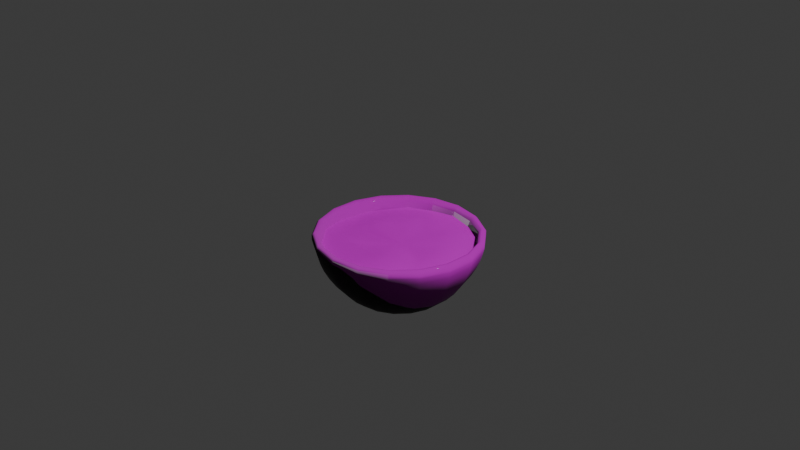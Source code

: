 # Source: monkstew.blend  (saved by Blender 4.0.36; exported with 4.5.12 LTS)
import bpy
from mathutils import Matrix  # noqa: F401  (used for matrix-valued properties, if any)

bpy.ops.wm.read_factory_settings(use_empty=True)
scene = bpy.context.scene
scene.name = 'Scene'

# ---- collections
col_collection = bpy.data.collections.new('Collection'); scene.collection.children.link(col_collection)

# ---- images (referenced by path relative to the original .blend; pixels are not part of the script)
import os
ASSET_DIR = os.environ.get("B2B_ASSET_DIR", "")  # directory of the original .blend (textures are referenced by path, not embedded)
HERE = os.path.dirname(os.path.abspath(__file__))  # packed textures are extracted next to this script under _unpacked/

def load_image(name, relpath, width, height, colorspace="sRGB"):
    """Load a texture the original file referenced (path relative to the .blend, or extracted next to this script)."""
    p = next((c for c in (os.path.join(HERE, relpath), os.path.join(ASSET_DIR, relpath)) if relpath and os.path.exists(c)), "")
    if p:
        img = bpy.data.images.load(p, check_existing=True)
        img.name = name
    else:  # same state as the original file: an image datablock whose file is absent (Cycles renders it pink)
        img = bpy.data.images.new(name, width, height)
        img.source = "FILE"
        img.filepath = "//" + (relpath or name)
    img.colorspace_settings.name = colorspace
    return img
img_wensi_tofu_jpg = load_image('wensi-tofu.jpg', 'textures/wensi-tofu.jpg', 1024, 1024, 'sRGB')
img_plywood_diff_2k_jpg = load_image('plywood_diff_2k.jpg', 'textures/plywood_2k.blend/textures/plywood_diff_2k.jpg', 1024, 1024, 'sRGB')
img_plywood_nor_gl_2k_exr = load_image('plywood_nor_gl_2k.exr', 'textures/plywood_2k.blend/textures/plywood_nor_gl_2k.exr', 1024, 1024, 'Linear Rec.709')
img_plywood_rough_2k_jpg = load_image('plywood_rough_2k.jpg', 'textures/plywood_2k.blend/textures/plywood_rough_2k.jpg', 1024, 1024, 'sRGB')

# ---- materials (node trees are filled in below, after node groups)
mat_material_002 = bpy.data.materials.new('Material.002')
mat_material_002.use_transparent_shadow = False
mat_material_001 = bpy.data.materials.new('Material.001')
mat_material_001.use_transparent_shadow = False

# ---- material node trees
mat_material_002.use_nodes = True; mat_material_002.node_tree.nodes.clear()
_N = mat_material_002.node_tree.nodes; _L = mat_material_002.node_tree.links
n0 = _N.new('ShaderNodeBsdfPrincipled'); n0.name = 'Principled BSDF'; n0.location = (10, 300)
n0.inputs[3].default_value = 1.45
n1 = _N.new('ShaderNodeOutputMaterial'); n1.name = 'Material Output'; n1.location = (300, 300)
n2 = _N.new('ShaderNodeTexImage'); n2.name = 'Image Texture'; n2.location = (-291, 227)
n2.image = img_wensi_tofu_jpg
_L.new(n0.outputs[0], n1.inputs[0])
_L.new(n2.outputs[0], n0.inputs[0])
n1.is_active_output = True
mat_material_001.use_nodes = True; mat_material_001.node_tree.nodes.clear()
_N = mat_material_001.node_tree.nodes; _L = mat_material_001.node_tree.links
n0 = _N.new('ShaderNodeBsdfPrincipled'); n0.name = 'Principled BSDF'; n0.location = (334, 300)
n0.inputs[3].default_value = 1.45
n0.inputs[19].default_value = 0.1636
n0.inputs[20].default_value = 0.04818
n0.inputs[22].default_value = (0.04686, 0.04686, 0.04686, 1.0)
n1 = _N.new('ShaderNodeOutputMaterial'); n1.name = 'Material Output'; n1.location = (624, 300)
n2 = _N.new('ShaderNodeTexImage'); n2.name = 'Image Texture'; n2.location = (-292, 163)
n2.image = img_plywood_diff_2k_jpg
n3 = _N.new('ShaderNodeTexImage'); n3.name = 'Image Texture.001'; n3.location = (-306, -95)
n3.image = img_plywood_nor_gl_2k_exr
n4 = _N.new('ShaderNodeTexImage'); n4.name = 'Image Texture.002'; n4.location = (14, 59)
n4.image = img_plywood_rough_2k_jpg
_L.new(n0.outputs[0], n1.inputs[0])
_L.new(n2.outputs[0], n0.inputs[0])
_L.new(n4.outputs[0], n0.inputs[2])
_L.new(n3.outputs[0], n0.inputs[5])
n1.is_active_output = True

# ---- world
world_world = bpy.data.worlds.new('World'); scene.world = world_world
world_world.use_nodes = True; world_world.node_tree.nodes.clear()
_N = world_world.node_tree.nodes; _L = world_world.node_tree.links
n0 = _N.new('ShaderNodeOutputWorld'); n0.name = 'World Output'; n0.location = (300, 300)
n1 = _N.new('ShaderNodeBackground'); n1.name = 'Background'; n1.location = (10, 300)
n1.inputs[0].default_value = (0.05088, 0.05088, 0.05088, 1.0)
_L.new(n1.outputs[0], n0.inputs[0])
n0.is_active_output = True
world_world.color = (0.05088, 0.05088, 0.05088)
world_world.use_sun_shadow = False
world_world.sun_shadow_jitter_overblur = 0.0

# ---- cameras
cam_camera = bpy.data.cameras.new('Camera')
cam_camera.clip_end = 100.0
cam_camera.ortho_scale = 7.314

# ---- lights
light_light = bpy.data.lights.new('Light', 'POINT')
light_light.transmission_factor = 0.0
light_light.use_soft_falloff = False
light_light.energy = 1000.0
light_light.shadow_soft_size = 0.1
light_light.shadow_maximum_resolution = 0.006
light_light.use_absolute_resolution = True

# ---- meshes
me_sphere = bpy.data.meshes.new('Sphere')
me_sphere.from_pydata([(0.5113, 0.6069, -0.2452), (0.7836, 0.1033, -0.2433), (0.7011, -0.413, -0.2559), (0.2515, -0.7168, -0.2519), (-0.2897, -0.7245, -0.2627), (-0.7023, -0.4043, -0.2272), (-0.7911, 0.1411, -0.2725), (-0.5098, 0.6063, -0.2483), (0.006075, 0.7812, -0.2278), (-0.2697, 0.7457, -0.2516), (-0.6729, 0.3581, -0.2534), (-0.7728, -0.1377, -0.2529), (-0.5066, -0.6026, -0.2494), (0.00442, -0.7917, -0.2483), (0.5002, -0.5891, -0.2568), (0.7779, -0.1556, -0.2728), (0.6836, 0.3704, -0.2645), (0.2835, 0.7332, -0.2438), (-0.008633, 0.01318, -0.2992), (-0.3497, -0.2483, -0.2395), (0.377, 0.1663, -0.247), (-0.3991, -0.07374, -0.2814), (0.371, 0.09037, -0.2393), (0.3817, -0.05915, -0.2719), (-0.377, 0.03162, -0.2266), (-0.3723, 0.2208, -0.2649), (0.322, -0.1813, -0.2604), (0.2106, -0.3226, -0.208), (-0.2722, 0.304, -0.2621), (-0.1222, 0.3642, -0.2527), (0.1357, -0.3734, -0.232), (-0.008867, -0.4142, -0.2335), (0.02105, 0.3723, -0.278), (0.1571, 0.3887, -0.2392), (-0.138, -0.3699, -0.2624), (-0.2396, -0.3249, -0.2467), (0.2614, 0.2936, -0.2568), (-0.5319, -0.299, -0.2567), (-0.5833, -0.1166, -0.2586), (0.5819, 0.1026, -0.2486), (0.6038, -0.07952, -0.2289), (-0.5816, 0.1021, -0.2487), (0.524, -0.3107, -0.2765), (0.4048, -0.4341, -0.2437), (0.2263, -0.571, -0.2323), (0.01272, -0.5936, -0.2329), (-0.2218, -0.5441, -0.2498), (-0.3941, -0.461, -0.2289), (0.5116, 0.2956, -0.2398), (-0.486, 0.293, -0.2374), (-0.3661, 0.4322, -0.2406), (-0.2065, 0.563, -0.223), (0.0153, 0.5732, -0.2705), (0.2256, 0.5521, -0.2525), (0.3805, 0.4873, -0.2512)], [], [(48, 16, 1, 39), (21, 18, 19), (24, 18, 21), (39, 1, 15, 40), (40, 15, 2, 42), (36, 20, 18), (24, 25, 18), (42, 2, 14, 43), (43, 14, 3, 44), (25, 28, 18), (28, 29, 18), (44, 3, 13, 45), (45, 13, 4, 46), (29, 32, 18), (32, 33, 18), (46, 4, 12, 47), (19, 18, 35), (33, 36, 18), (53, 54, 36, 33), (37, 19, 35, 47), (18, 34, 35), (52, 53, 33, 32), (51, 52, 32, 29), (18, 31, 34), (18, 30, 31), (50, 51, 29, 28), (49, 50, 28, 25), (18, 27, 30), (18, 26, 27), (41, 49, 25, 24), (54, 48, 20, 36), (18, 23, 26), (18, 22, 23), (41, 24, 21, 38), (38, 21, 19, 37), (18, 20, 22), (11, 38, 37, 5), (6, 41, 38, 11), (0, 16, 48, 54), (6, 10, 49, 41), (10, 7, 50, 49), (7, 9, 51, 50), (9, 8, 52, 51), (8, 17, 53, 52), (5, 37, 47, 12), (17, 0, 54, 53), (34, 46, 47, 35), (31, 45, 46, 34), (30, 44, 45, 31), (27, 43, 44, 30), (26, 42, 43, 27), (23, 40, 42, 26), (22, 39, 40, 23), (20, 48, 39, 22)])
me_sphere.polygons.foreach_set('use_smooth', [True] * 54)
_uv = me_sphere.uv_layers.new(name='UVMap')
_uv.uv.foreach_set('vector', [0.5876, 0.837, 0.6004, 0.9213, 0.4696, 0.9152, 0.4786, 0.8224, 0.5153, 0.3666, 0.5003, 0.5499, 0.4156, 0.3502, 0.571, 0.3981, 0.5003, 0.5499, 0.5153, 0.3666, 0.4786, 0.8224, 0.4696, 0.9152, 0.3571, 0.8825, 0.3829, 0.8026, 0.3829, 0.8026, 0.3571, 0.8825, 0.2519, 0.8242, 0.2955, 0.7309, 0.6225, 0.7277, 0.5306, 0.7508, 0.5003, 0.5499, 0.571, 0.3981, 0.6615, 0.4267, 0.5003, 0.5499, 0.2955, 0.7309, 0.2519, 0.8242, 0.183, 0.7009, 0.2506, 0.6559, 0.2506, 0.6559, 0.183, 0.7009, 0.1368, 0.5607, 0.199, 0.5545, 0.6615, 0.4267, 0.6866, 0.4839, 0.5003, 0.5499, 0.6866, 0.4839, 0.699, 0.5629, 0.5003, 0.5499, 0.199, 0.5545, 0.1368, 0.5607, 0.1215, 0.4334, 0.203, 0.4502, 0.203, 0.4502, 0.1215, 0.4334, 0.179, 0.2922, 0.2501, 0.3481, 0.699, 0.5629, 0.6908, 0.6272, 0.5003, 0.5499, 0.6908, 0.6272, 0.6935, 0.6898, 0.5003, 0.5499, 0.2501, 0.3481, 0.179, 0.2922, 0.2677, 0.1996, 0.3152, 0.2826, 0.4156, 0.3502, 0.5003, 0.5499, 0.3608, 0.3823, 0.6935, 0.6898, 0.6225, 0.7277, 0.5003, 0.5499, 0.7674, 0.7226, 0.7182, 0.7931, 0.6225, 0.7277, 0.6935, 0.6898, 0.4199, 0.2465, 0.4156, 0.3502, 0.3608, 0.3823, 0.3152, 0.2826, 0.5003, 0.5499, 0.3249, 0.417, 0.3608, 0.3823, 0.7846, 0.6375, 0.7674, 0.7226, 0.6935, 0.6898, 0.6908, 0.6272, 0.8016, 0.5443, 0.7846, 0.6375, 0.6908, 0.6272, 0.699, 0.5629, 0.5003, 0.5499, 0.2869, 0.4643, 0.3249, 0.417, 0.5003, 0.5499, 0.293, 0.5338, 0.2869, 0.4643, 0.763, 0.4524, 0.8016, 0.5443, 0.699, 0.5629, 0.6866, 0.4839, 0.7142, 0.3747, 0.763, 0.4524, 0.6866, 0.4839, 0.6615, 0.4267, 0.5003, 0.5499, 0.3079, 0.5761, 0.293, 0.5338, 0.5003, 0.5499, 0.3486, 0.6606, 0.3079, 0.5761, 0.6327, 0.2954, 0.7142, 0.3747, 0.6615, 0.4267, 0.571, 0.3981, 0.7182, 0.7931, 0.5876, 0.837, 0.5306, 0.7508, 0.6225, 0.7277, 0.5003, 0.5499, 0.3922, 0.7139, 0.3486, 0.6606, 0.5003, 0.5499, 0.4829, 0.735, 0.3922, 0.7139, 0.6327, 0.2954, 0.571, 0.3981, 0.5153, 0.3666, 0.5219, 0.256, 0.5219, 0.256, 0.5153, 0.3666, 0.4156, 0.3502, 0.4199, 0.2465, 0.5003, 0.5499, 0.5306, 0.7508, 0.4829, 0.735, 0.5444, 0.1347, 0.5219, 0.256, 0.4199, 0.2465, 0.3994, 0.1263, 0.6869, 0.166, 0.6327, 0.2954, 0.5219, 0.256, 0.5444, 0.1347, 0.7379, 0.8756, 0.6004, 0.9213, 0.5876, 0.837, 0.7182, 0.7931, 0.6869, 0.166, 0.7748, 0.27, 0.7142, 0.3747, 0.6327, 0.2954, 0.7748, 0.27, 0.8722, 0.3997, 0.763, 0.4524, 0.7142, 0.3747, 0.8722, 0.3997, 0.904, 0.5505, 0.8016, 0.5443, 0.763, 0.4524, 0.904, 0.5505, 0.8773, 0.6854, 0.7846, 0.6375, 0.8016, 0.5443, 0.8773, 0.6854, 0.8226, 0.7931, 0.7674, 0.7226, 0.7846, 0.6375, 0.3994, 0.1263, 0.4199, 0.2465, 0.3152, 0.2826, 0.2677, 0.1996, 0.8226, 0.7931, 0.7379, 0.8756, 0.7182, 0.7931, 0.7674, 0.7226, 0.3249, 0.417, 0.2501, 0.3481, 0.3152, 0.2826, 0.3608, 0.3823, 0.2869, 0.4643, 0.203, 0.4502, 0.2501, 0.3481, 0.3249, 0.417, 0.293, 0.5338, 0.199, 0.5545, 0.203, 0.4502, 0.2869, 0.4643, 0.3079, 0.5761, 0.2506, 0.6559, 0.199, 0.5545, 0.293, 0.5338, 0.3486, 0.6606, 0.2955, 0.7309, 0.2506, 0.6559, 0.3079, 0.5761, 0.3922, 0.7139, 0.3829, 0.8026, 0.2955, 0.7309, 0.3486, 0.6606, 0.4829, 0.735, 0.4786, 0.8224, 0.3829, 0.8026, 0.3922, 0.7139, 0.5306, 0.7508, 0.5876, 0.837, 0.4786, 0.8224, 0.4829, 0.735])
me_sphere.materials.append(mat_material_002)
me_sphere.update()
me_sphere_001 = bpy.data.meshes.new('Sphere.001')
me_sphere_001.from_pydata([(0.5732, 0.6831, -0.1604), (0.5279, 0.6291, -0.4326), (0.4419, 0.5266, -0.646), (0.3161, 0.3767, -0.8299), (0.1752, 0.2087, -0.9299), (0.8782, 0.1548, -0.1604), (0.8087, 0.1426, -0.4326), (0.677, 0.1194, -0.646), (0.4843, 0.08539, -0.8299), (0.2683, 0.04732, -0.9299), (0.7723, -0.4459, -0.1604), (0.7112, -0.4106, -0.4326), (0.5953, -0.3437, -0.646), (0.4259, -0.2459, -0.8299), (0.236, -0.1362, -0.9299), (0.305, -0.8379, -0.1604), (0.2809, -0.7717, -0.4326), (0.2351, -0.6459, -0.646), (0.1682, -0.4621, -0.8299), (0.0932, -0.2561, -0.9299), (-0.305, -0.8379, -0.1604), (-0.2809, -0.7717, -0.4326), (-0.2351, -0.6459, -0.646), (-0.1682, -0.4621, -0.8299), (-0.0932, -0.2561, -0.9299), (-0.7723, -0.4459, -0.1604), (-0.7112, -0.4106, -0.4326), (-0.5953, -0.3437, -0.646), (-0.4259, -0.2459, -0.8299), (-0.236, -0.1362, -0.9299), (-0.8782, 0.1548, -0.1604), (-0.8087, 0.1426, -0.4326), (-0.677, 0.1194, -0.646), (-0.4843, 0.08539, -0.8299), (-0.2683, 0.04732, -0.9299), (-0.5732, 0.6831, -0.1604), (-0.5279, 0.6291, -0.4326), (-0.4419, 0.5266, -0.646), (-0.3161, 0.3767, -0.8299), (-0.1752, 0.2087, -0.9299), (-1.788e-07, 0.8917, -0.1604), (-2.049e-07, 0.8212, -0.4326), (-1.434e-07, 0.6874, -0.646), (-8.335e-08, 0.4917, -0.8299), (-3.818e-08, 0.2725, -0.9299), (0.5629, 0.6708, -0.2789), (0.8624, 0.1521, -0.2789), (0.7583, -0.4378, -0.2789), (0.2995, -0.8229, -0.2789), (-0.2995, -0.8229, -0.2789), (-0.7583, -0.4378, -0.2789), (-0.8624, 0.1521, -0.2789), (-0.5629, 0.6708, -0.2789), (-2.161e-07, 0.8757, -0.2789), (0.5353, 0.6379, -0.1416), (0.4747, 0.5657, -0.3903), (0.3969, 0.473, -0.5828), (0.2838, 0.3382, -0.748), (0.1582, 0.1885, -0.8368), (0.8201, 0.1446, -0.1416), (0.7272, 0.1282, -0.3903), (0.6081, 0.1072, -0.5828), (0.4347, 0.07666, -0.748), (0.2423, 0.04273, -0.8368), (0.7212, -0.4164, -0.1416), (0.6395, -0.3692, -0.3903), (0.5347, -0.3087, -0.5828), (0.3823, -0.2207, -0.748), (0.2131, -0.123, -0.8368), (0.2848, -0.7825, -0.1416), (0.2526, -0.6939, -0.3903), (0.2112, -0.5802, -0.5828), (0.151, -0.4148, -0.748), (0.08416, -0.2312, -0.8368), (-0.2848, -0.7825, -0.1416), (-0.2526, -0.6939, -0.3903), (-0.2112, -0.5802, -0.5828), (-0.151, -0.4148, -0.748), (-0.08416, -0.2312, -0.8368), (-0.7212, -0.4164, -0.1416), (-0.6395, -0.3692, -0.3903), (-0.5347, -0.3087, -0.5828), (-0.3823, -0.2207, -0.748), (-0.2131, -0.123, -0.8368), (-0.8201, 0.1446, -0.1416), (-0.7272, 0.1282, -0.3903), (-0.6081, 0.1072, -0.5828), (-0.4347, 0.07666, -0.748), (-0.2423, 0.04273, -0.8368), (-0.5353, 0.6379, -0.1416), (-0.4747, 0.5657, -0.3903), (-0.3969, 0.473, -0.5828), (-0.2838, 0.3382, -0.748), (-0.1582, 0.1885, -0.8368), (-1.846e-07, 0.8327, -0.1416), (-1.881e-07, 0.7384, -0.3903), (-1.239e-07, 0.6175, -0.5828), (-7.311e-08, 0.4414, -0.748), (-4.098e-08, 0.2461, -0.8368), (0.5064, 0.6036, -0.2487), (0.7759, 0.1368, -0.2487), (0.6823, -0.3939, -0.2487), (0.2695, -0.7404, -0.2487), (-0.2695, -0.7404, -0.2487), (-0.6823, -0.3939, -0.2487), (-0.7759, 0.1368, -0.2487), (-0.5064, 0.6036, -0.2487), (-1.937e-07, 0.7879, -0.2487), (0.5496, 0.655, -0.3493), (0.4913, 0.5856, -0.5362), (0.3829, 0.4563, -0.7455), (0.2432, 0.2898, -0.8952), (0.842, 0.1485, -0.3493), (0.7528, 0.1327, -0.5362), (0.5866, 0.1034, -0.7455), (0.3726, 0.0657, -0.8952), (0.4256, 0.2457, -0.8299), (0.5949, 0.3435, -0.646), (0.7717, 0.4456, -0.1604), (0.2024, 0.1168, -0.9364), (0.7107, 0.4103, -0.4326), (0.7404, -0.4275, -0.3493), (0.662, -0.3822, -0.5362), (0.5158, -0.2978, -0.7455), (0.3277, -0.1892, -0.8952), (0.8776, -0.1547, -0.1604), (0.2301, -0.04058, -0.9364), (0.4839, -0.08533, -0.8299), (0.8082, -0.1425, -0.4326), (0.6765, -0.1193, -0.646), (0.2924, -0.8034, -0.3493), (0.2614, -0.7183, -0.5362), (0.2037, -0.5597, -0.7455), (0.1294, -0.3555, -0.8952), (0.5275, -0.6286, -0.4326), (0.5728, -0.6826, -0.1604), (0.1502, -0.179, -0.9364), (0.4415, -0.5262, -0.646), (0.3159, -0.3764, -0.8299), (-0.2924, -0.8034, -0.3493), (-0.2614, -0.7183, -0.5362), (-0.2037, -0.5597, -0.7455), (-0.1294, -0.3555, -0.8952), (2.224e-08, -0.2337, -0.9364), (9.43e-08, -0.6869, -0.646), (1.49e-07, -0.8206, -0.4326), (5.518e-08, -0.4914, -0.8299), (9.732e-08, -0.8911, -0.1604), (-0.7404, -0.4275, -0.3493), (-0.662, -0.3822, -0.5362), (-0.5158, -0.2978, -0.7455), (-0.3277, -0.1892, -0.8952), (-0.3159, -0.3764, -0.8299), (-0.4415, -0.5262, -0.646), (-0.5728, -0.6826, -0.1604), (-0.1502, -0.179, -0.9364), (-0.5275, -0.6286, -0.4326), (-0.842, 0.1485, -0.3493), (-0.7528, 0.1327, -0.5362), (-0.5866, 0.1034, -0.7455), (-0.3726, 0.0657, -0.8952), (-0.8776, -0.1547, -0.1604), (-0.2301, -0.04058, -0.9364), (-0.4839, -0.08533, -0.8299), (-0.8082, -0.1425, -0.4326), (-0.6765, -0.1193, -0.646), (-0.5496, 0.655, -0.3493), (-0.4913, 0.5856, -0.5362), (-0.3829, 0.4563, -0.7455), (-0.2432, 0.2898, -0.8952), (-0.2024, 0.1168, -0.9364), (-0.4256, 0.2457, -0.8299), (-0.7107, 0.4103, -0.4326), (-0.7717, 0.4456, -0.1604), (-0.5949, 0.3435, -0.646), (-2.151e-07, 0.855, -0.3493), (-1.877e-07, 0.7644, -0.5362), (-1.153e-07, 0.5956, -0.7455), (-6.286e-08, 0.3783, -0.8952), (-0.07992, 0.2196, -0.9364), (-0.2349, 0.6455, -0.646), (-0.2807, 0.7711, -0.4326), (-0.1681, 0.4618, -0.8299), (-0.3048, 0.8374, -0.1604), (0.3048, 0.8374, -0.1604), (0.07992, 0.2196, -0.9364), (0.1681, 0.4618, -0.8299), (0.2807, 0.7711, -0.4326), (0.2349, 0.6455, -0.646), (0.5731, 0.683, -0.2128), (0.878, 0.1548, -0.2128), (0.7721, -0.4458, -0.2128), (0.3049, -0.8378, -0.2128), (-0.3049, -0.8378, -0.2128), (-0.7721, -0.4458, -0.2128), (-0.878, 0.1548, -0.2128), (-0.5731, 0.683, -0.2128), (-1.937e-07, 0.8915, -0.2128), (-0.2993, 0.8223, -0.2789), (-0.7578, 0.4375, -0.2789), (-0.8618, -0.152, -0.2789), (-0.5625, -0.6703, -0.2789), (1.432e-07, -0.8751, -0.2789), (0.5625, -0.6703, -0.2789), (0.8618, -0.152, -0.2789), (0.7578, 0.4375, -0.2789), (0.2993, 0.8223, -0.2789), (0.4942, 0.589, -0.3145), (0.4417, 0.5264, -0.4838), (0.3436, 0.4095, -0.6724), (0.2189, 0.2609, -0.8061), (0.7572, 0.1335, -0.3145), (0.6767, 0.1193, -0.4838), (0.5265, 0.09283, -0.6724), (0.3354, 0.05914, -0.8061), (0.382, 0.2206, -0.748), (0.5344, 0.3085, -0.5828), (0.7207, 0.4161, -0.1416), (0.1829, 0.1056, -0.8425), (0.6391, 0.369, -0.3903), (0.6659, -0.3844, -0.3145), (0.595, -0.3436, -0.4838), (0.463, -0.2673, -0.6724), (0.2949, -0.1703, -0.8061), (0.8195, -0.1445, -0.1416), (0.2079, -0.03667, -0.8425), (0.4344, -0.0766, -0.748), (0.7267, -0.1281, -0.3903), (0.6077, -0.1071, -0.5828), (0.263, -0.7225, -0.3145), (0.235, -0.6457, -0.4838), (0.1828, -0.5023, -0.6724), (0.1165, -0.32, -0.8061), (0.4743, -0.5653, -0.3903), (0.5349, -0.6375, -0.1416), (0.1357, -0.1617, -0.8425), (0.3966, -0.4727, -0.5828), (0.2836, -0.3379, -0.748), (-0.263, -0.7225, -0.3145), (-0.235, -0.6457, -0.4838), (-0.1828, -0.5023, -0.6724), (-0.1165, -0.32, -0.8061), (2.177e-08, -0.2111, -0.8425), (9.546e-08, -0.617, -0.5828), (1.432e-07, -0.7379, -0.3903), (5.239e-08, -0.4411, -0.748), (9.174e-08, -0.8322, -0.1416), (-0.6659, -0.3844, -0.3145), (-0.595, -0.3436, -0.4838), (-0.463, -0.2673, -0.6724), (-0.2949, -0.1703, -0.8061), (-0.2836, -0.3379, -0.748), (-0.3966, -0.4727, -0.5828), (-0.5349, -0.6375, -0.1416), (-0.1357, -0.1617, -0.8425), (-0.4743, -0.5653, -0.3903), (-0.7572, 0.1335, -0.3145), (-0.6767, 0.1193, -0.4838), (-0.5265, 0.09283, -0.6724), (-0.3354, 0.05914, -0.8061), (-0.8195, -0.1445, -0.1416), (-0.2079, -0.03667, -0.8425), (-0.4344, -0.0766, -0.748), (-0.7267, -0.1281, -0.3903), (-0.6077, -0.1071, -0.5828), (-0.4942, 0.589, -0.3145), (-0.4417, 0.5264, -0.4838), (-0.3436, 0.4095, -0.6724), (-0.2189, 0.2609, -0.8061), (-0.1829, 0.1056, -0.8425), (-0.382, 0.2206, -0.748), (-0.6391, 0.369, -0.3903), (-0.7207, 0.4161, -0.1416), (-0.5344, 0.3085, -0.5828), (-2.009e-07, 0.7689, -0.3145), (-1.604e-07, 0.6871, -0.4838), (-9.371e-08, 0.5346, -0.6724), (-5.588e-08, 0.3406, -0.8061), (-0.07222, 0.1984, -0.8425), (-0.211, 0.5798, -0.5828), (-0.2524, 0.6934, -0.3903), (-0.1509, 0.4145, -0.748), (-0.2846, 0.782, -0.1416), (0.2846, 0.782, -0.1416), (0.07222, 0.1984, -0.8425), (0.1509, 0.4145, -0.748), (0.2524, 0.6934, -0.3903), (0.211, 0.5798, -0.5828), (0.5186, 0.6181, -0.1856), (0.7946, 0.1401, -0.1856), (0.6987, -0.4034, -0.1856), (0.276, -0.7582, -0.1856), (-0.276, -0.7582, -0.1856), (-0.6987, -0.4034, -0.1856), (-0.7946, 0.1401, -0.1856), (-0.5186, 0.6181, -0.1856), (-1.811e-07, 0.8068, -0.1856), (-0.2693, 0.7399, -0.2487), (-0.6819, 0.3937, -0.2487), (-0.7754, -0.1367, -0.2487), (-0.5061, -0.6031, -0.2487), (1.295e-07, -0.7873, -0.2487), (0.5061, -0.6031, -0.2487), (0.7754, -0.1367, -0.2487), (0.6819, 0.3937, -0.2487), (0.2693, 0.7399, -0.2487), (0.5572, 0.6641, -0.1339), (0.8537, 0.1505, -0.1339), (0.7507, -0.4334, -0.1339), (0.2965, -0.8146, -0.1339), (-0.2965, -0.8146, -0.1339), (-0.7507, -0.4334, -0.1339), (-0.8537, 0.1505, -0.1339), (-0.5572, 0.6641, -0.1339), (-1.835e-07, 0.8669, -0.1339), (0.1282, 0.3523, -0.8959), (0.3047, 0.8372, -0.2128), (0.2613, 0.7178, -0.5362), (0.2036, 0.5593, -0.7455), (0.5155, 0.2976, -0.7455), (0.3247, 0.1875, -0.8959), (0.7716, 0.4455, -0.2128), (0.6615, 0.3819, -0.5362), (0.3693, -0.06511, -0.8959), (0.8774, -0.1547, -0.2128), (0.7523, -0.1326, -0.5362), (0.5862, -0.1034, -0.7455), (0.5727, -0.6825, -0.2128), (0.491, -0.5851, -0.5362), (0.3826, -0.456, -0.7455), (0.241, -0.2872, -0.8959), (1.249e-07, -0.7639, -0.5362), (7.384e-08, -0.5952, -0.7455), (3.213e-08, -0.3749, -0.8959), (1.321e-07, -0.8909, -0.2128), (-0.3826, -0.456, -0.7455), (-0.241, -0.2872, -0.8959), (-0.5727, -0.6825, -0.2128), (-0.491, -0.5851, -0.5362), (-0.3693, -0.06511, -0.8959), (-0.8774, -0.1547, -0.2128), (-0.7523, -0.1326, -0.5362), (-0.5862, -0.1034, -0.7455), (-0.3247, 0.1875, -0.8959), (-0.7716, 0.4455, -0.2128), (1.329e-08, -1.024e-08, -0.9534), (-0.6615, 0.3819, -0.5362), (-0.5155, 0.2976, -0.7455), (-0.2613, 0.7178, -0.5362), (-0.2036, 0.5593, -0.7455), (-0.1282, 0.3523, -0.8959), (-0.3047, 0.8372, -0.2128), (-0.2922, 0.8029, -0.3493), (-0.7399, 0.4272, -0.3493), (-0.8414, -0.1484, -0.3493), (-0.5492, -0.6545, -0.3493), (1.453e-07, -0.8544, -0.3493), (0.5492, -0.6545, -0.3493), (0.8414, -0.1484, -0.3493), (0.7399, 0.4272, -0.3493), (0.2922, 0.8029, -0.3493), (0.1154, 0.3172, -0.8066), (0.2758, 0.7577, -0.1856), (0.2348, 0.6452, -0.4838), (0.1827, 0.502, -0.6724), (0.4626, 0.2671, -0.6724), (0.2923, 0.1688, -0.8066), (0.6983, 0.4031, -0.1856), (0.5946, 0.3433, -0.4838), (0.3324, -0.05861, -0.8066), (0.794, -0.14, -0.1856), (0.6762, -0.1192, -0.4838), (0.5261, -0.09277, -0.6724), (0.5183, -0.6176, -0.1856), (0.4414, -0.526, -0.4838), (0.3434, -0.4092, -0.6724), (0.217, -0.2586, -0.8066), (1.243e-07, -0.6866, -0.4838), (6.711e-08, -0.5342, -0.6724), (3.679e-08, -0.3375, -0.8066), (1.197e-07, -0.8063, -0.1856), (-0.3434, -0.4092, -0.6724), (-0.217, -0.2586, -0.8066), (-0.5183, -0.6176, -0.1856), (-0.4414, -0.526, -0.4838), (-0.3324, -0.05861, -0.8066), (-0.794, -0.14, -0.1856), (-0.6762, -0.1192, -0.4838), (-0.5261, -0.09277, -0.6724), (-0.2923, 0.1688, -0.8066), (-0.6983, 0.4031, -0.1856), (5.821e-10, -3.26e-09, -0.8575), (-0.5946, 0.3433, -0.4838), (-0.4626, 0.2671, -0.6724), (-0.2348, 0.6452, -0.4838), (-0.1827, 0.502, -0.6724), (-0.1154, 0.3172, -0.8066), (-0.2758, 0.7577, -0.1856), (-0.2628, 0.722, -0.3145), (-0.6654, 0.3842, -0.3145), (-0.7567, -0.1334, -0.3145), (-0.4939, -0.5886, -0.3145), (1.481e-07, -0.7683, -0.3145), (0.4939, -0.5886, -0.3145), (0.7567, -0.1334, -0.3145), (0.6654, 0.3842, -0.3145), (0.2628, 0.722, -0.3145), (0.7502, 0.4331, -0.1339), (0.8531, -0.1504, -0.1339), (0.5568, -0.6636, -0.1339), (9.732e-08, -0.8663, -0.1339), (-0.5568, -0.6636, -0.1339), (-0.8531, -0.1504, -0.1339), (-0.7502, 0.4331, -0.1339), (-0.2963, 0.814, -0.1339), (0.2963, 0.814, -0.1339)], [], [(44, 178, 315, 185), (178, 43, 186, 315), (315, 186, 3, 111), (185, 315, 111, 4), (53, 197, 316, 206), (197, 40, 184, 316), (316, 184, 0, 189), (206, 316, 189, 45), (42, 176, 317, 188), (176, 41, 187, 317), (317, 187, 1, 109), (188, 317, 109, 2), (43, 177, 318, 186), (177, 42, 188, 318), (318, 188, 2, 110), (186, 318, 110, 3), (3, 110, 319, 116), (110, 2, 117, 319), (319, 117, 7, 114), (116, 319, 114, 8), (4, 111, 320, 119), (111, 3, 116, 320), (320, 116, 8, 115), (119, 320, 115, 9), (45, 189, 321, 205), (189, 0, 118, 321), (321, 118, 5, 190), (205, 321, 190, 46), (2, 109, 322, 117), (109, 1, 120, 322), (322, 120, 6, 113), (117, 322, 113, 7), (9, 115, 323, 126), (115, 8, 127, 323), (323, 127, 13, 124), (126, 323, 124, 14), (46, 190, 324, 204), (190, 5, 125, 324), (324, 125, 10, 191), (204, 324, 191, 47), (7, 113, 325, 129), (113, 6, 128, 325), (325, 128, 11, 122), (129, 325, 122, 12), (8, 114, 326, 127), (114, 7, 129, 326), (326, 129, 12, 123), (127, 326, 123, 13), (47, 191, 327, 203), (191, 10, 135, 327), (327, 135, 15, 192), (203, 327, 192, 48), (12, 122, 328, 137), (122, 11, 134, 328), (328, 134, 16, 131), (137, 328, 131, 17), (13, 123, 329, 138), (123, 12, 137, 329), (329, 137, 17, 132), (138, 329, 132, 18), (14, 124, 330, 136), (124, 13, 138, 330), (330, 138, 18, 133), (136, 330, 133, 19), (17, 131, 331, 144), (131, 16, 145, 331), (331, 145, 21, 140), (144, 331, 140, 22), (18, 132, 332, 146), (132, 17, 144, 332), (332, 144, 22, 141), (146, 332, 141, 23), (19, 133, 333, 143), (133, 18, 146, 333), (333, 146, 23, 142), (143, 333, 142, 24), (48, 192, 334, 202), (192, 15, 147, 334), (334, 147, 20, 193), (202, 334, 193, 49), (23, 141, 335, 152), (141, 22, 153, 335), (335, 153, 27, 150), (152, 335, 150, 28), (24, 142, 336, 155), (142, 23, 152, 336), (336, 152, 28, 151), (155, 336, 151, 29), (49, 193, 337, 201), (193, 20, 154, 337), (337, 154, 25, 194), (201, 337, 194, 50), (22, 140, 338, 153), (140, 21, 156, 338), (338, 156, 26, 149), (153, 338, 149, 27), (29, 151, 339, 162), (151, 28, 163, 339), (339, 163, 33, 160), (162, 339, 160, 34), (50, 194, 340, 200), (194, 25, 161, 340), (340, 161, 30, 195), (200, 340, 195, 51), (27, 149, 341, 165), (149, 26, 164, 341), (341, 164, 31, 158), (165, 341, 158, 32), (28, 150, 342, 163), (150, 27, 165, 342), (342, 165, 32, 159), (163, 342, 159, 33), (34, 160, 343, 170), (160, 33, 171, 343), (343, 171, 38, 169), (170, 343, 169, 39), (51, 195, 344, 199), (195, 30, 173, 344), (344, 173, 35, 196), (199, 344, 196, 52), (9, 126, 345, 119), (14, 136, 345, 126), (19, 143, 345, 136), (24, 155, 345, 143), (29, 162, 345, 155), (34, 170, 345, 162), (39, 179, 345, 170), (44, 185, 345, 179), (4, 119, 345, 185), (32, 158, 346, 174), (158, 31, 172, 346), (346, 172, 36, 167), (174, 346, 167, 37), (33, 159, 347, 171), (159, 32, 174, 347), (347, 174, 37, 168), (171, 347, 168, 38), (37, 167, 348, 180), (167, 36, 181, 348), (348, 181, 41, 176), (180, 348, 176, 42), (38, 168, 349, 182), (168, 37, 180, 349), (349, 180, 42, 177), (182, 349, 177, 43), (39, 169, 350, 179), (169, 38, 182, 350), (350, 182, 43, 178), (179, 350, 178, 44), (52, 196, 351, 198), (196, 35, 183, 351), (351, 183, 40, 197), (198, 351, 197, 53), (36, 166, 352, 181), (166, 52, 198, 352), (352, 198, 53, 175), (181, 352, 175, 41), (31, 157, 353, 172), (157, 51, 199, 353), (353, 199, 52, 166), (172, 353, 166, 36), (26, 148, 354, 164), (148, 50, 200, 354), (354, 200, 51, 157), (164, 354, 157, 31), (21, 139, 355, 156), (139, 49, 201, 355), (355, 201, 50, 148), (156, 355, 148, 26), (16, 130, 356, 145), (130, 48, 202, 356), (356, 202, 49, 139), (145, 356, 139, 21), (11, 121, 357, 134), (121, 47, 203, 357), (357, 203, 48, 130), (134, 357, 130, 16), (6, 112, 358, 128), (112, 46, 204, 358), (358, 204, 47, 121), (128, 358, 121, 11), (1, 108, 359, 120), (108, 45, 205, 359), (359, 205, 46, 112), (120, 359, 112, 6), (41, 175, 360, 187), (175, 53, 206, 360), (360, 206, 45, 108), (187, 360, 108, 1), (98, 284, 361, 277), (284, 58, 210, 361), (361, 210, 57, 285), (277, 361, 285, 97), (107, 305, 362, 296), (305, 99, 288, 362), (362, 288, 54, 283), (296, 362, 283, 94), (96, 287, 363, 275), (287, 56, 208, 363), (363, 208, 55, 286), (275, 363, 286, 95), (97, 285, 364, 276), (285, 57, 209, 364), (364, 209, 56, 287), (276, 364, 287, 96), (57, 215, 365, 209), (215, 62, 213, 365), (365, 213, 61, 216), (209, 365, 216, 56), (58, 218, 366, 210), (218, 63, 214, 366), (366, 214, 62, 215), (210, 366, 215, 57), (99, 304, 367, 288), (304, 100, 289, 367), (367, 289, 59, 217), (288, 367, 217, 54), (56, 216, 368, 208), (216, 61, 212, 368), (368, 212, 60, 219), (208, 368, 219, 55), (63, 225, 369, 214), (225, 68, 223, 369), (369, 223, 67, 226), (214, 369, 226, 62), (100, 303, 370, 289), (303, 101, 290, 370), (370, 290, 64, 224), (289, 370, 224, 59), (61, 228, 371, 212), (228, 66, 221, 371), (371, 221, 65, 227), (212, 371, 227, 60), (62, 226, 372, 213), (226, 67, 222, 372), (372, 222, 66, 228), (213, 372, 228, 61), (101, 302, 373, 290), (302, 102, 291, 373), (373, 291, 69, 234), (290, 373, 234, 64), (66, 236, 374, 221), (236, 71, 230, 374), (374, 230, 70, 233), (221, 374, 233, 65), (67, 237, 375, 222), (237, 72, 231, 375), (375, 231, 71, 236), (222, 375, 236, 66), (68, 235, 376, 223), (235, 73, 232, 376), (376, 232, 72, 237), (223, 376, 237, 67), (71, 243, 377, 230), (243, 76, 239, 377), (377, 239, 75, 244), (230, 377, 244, 70), (72, 245, 378, 231), (245, 77, 240, 378), (378, 240, 76, 243), (231, 378, 243, 71), (73, 242, 379, 232), (242, 78, 241, 379), (379, 241, 77, 245), (232, 379, 245, 72), (102, 301, 380, 291), (301, 103, 292, 380), (380, 292, 74, 246), (291, 380, 246, 69), (77, 251, 381, 240), (251, 82, 249, 381), (381, 249, 81, 252), (240, 381, 252, 76), (78, 254, 382, 241), (254, 83, 250, 382), (382, 250, 82, 251), (241, 382, 251, 77), (103, 300, 383, 292), (300, 104, 293, 383), (383, 293, 79, 253), (292, 383, 253, 74), (76, 252, 384, 239), (252, 81, 248, 384), (384, 248, 80, 255), (239, 384, 255, 75), (83, 261, 385, 250), (261, 88, 259, 385), (385, 259, 87, 262), (250, 385, 262, 82), (104, 299, 386, 293), (299, 105, 294, 386), (386, 294, 84, 260), (293, 386, 260, 79), (81, 264, 387, 248), (264, 86, 257, 387), (387, 257, 85, 263), (248, 387, 263, 80), (82, 262, 388, 249), (262, 87, 258, 388), (388, 258, 86, 264), (249, 388, 264, 81), (88, 269, 389, 259), (269, 93, 268, 389), (389, 268, 92, 270), (259, 389, 270, 87), (105, 298, 390, 294), (298, 106, 295, 390), (390, 295, 89, 272), (294, 390, 272, 84), (63, 218, 391, 225), (58, 284, 391, 218), (98, 278, 391, 284), (93, 269, 391, 278), (88, 261, 391, 269), (83, 254, 391, 261), (78, 242, 391, 254), (73, 235, 391, 242), (68, 225, 391, 235), (86, 273, 392, 257), (273, 91, 266, 392), (392, 266, 90, 271), (257, 392, 271, 85), (87, 270, 393, 258), (270, 92, 267, 393), (393, 267, 91, 273), (258, 393, 273, 86), (91, 279, 394, 266), (279, 96, 275, 394), (394, 275, 95, 280), (266, 394, 280, 90), (92, 281, 395, 267), (281, 97, 276, 395), (395, 276, 96, 279), (267, 395, 279, 91), (93, 278, 396, 268), (278, 98, 277, 396), (396, 277, 97, 281), (268, 396, 281, 92), (106, 297, 397, 295), (297, 107, 296, 397), (397, 296, 94, 282), (295, 397, 282, 89), (90, 280, 398, 265), (280, 95, 274, 398), (398, 274, 107, 297), (265, 398, 297, 106), (85, 271, 399, 256), (271, 90, 265, 399), (399, 265, 106, 298), (256, 399, 298, 105), (80, 263, 400, 247), (263, 85, 256, 400), (400, 256, 105, 299), (247, 400, 299, 104), (75, 255, 401, 238), (255, 80, 247, 401), (401, 247, 104, 300), (238, 401, 300, 103), (70, 244, 402, 229), (244, 75, 238, 402), (402, 238, 103, 301), (229, 402, 301, 102), (65, 233, 403, 220), (233, 70, 229, 403), (403, 229, 102, 302), (220, 403, 302, 101), (60, 227, 404, 211), (227, 65, 220, 404), (404, 220, 101, 303), (211, 404, 303, 100), (55, 219, 405, 207), (219, 60, 211, 405), (405, 211, 100, 304), (207, 405, 304, 99), (95, 286, 406, 274), (286, 55, 207, 406), (406, 207, 99, 305), (274, 406, 305, 107), (5, 118, 407, 307), (118, 0, 306, 407), (407, 306, 54, 217), (307, 407, 217, 59), (10, 125, 408, 308), (125, 5, 307, 408), (408, 307, 59, 224), (308, 408, 224, 64), (15, 135, 409, 309), (135, 10, 308, 409), (409, 308, 64, 234), (309, 409, 234, 69), (20, 147, 410, 310), (147, 15, 309, 410), (410, 309, 69, 246), (310, 410, 246, 74), (25, 154, 411, 311), (154, 20, 310, 411), (411, 310, 74, 253), (311, 411, 253, 79), (30, 161, 412, 312), (161, 25, 311, 412), (412, 311, 79, 260), (312, 412, 260, 84), (35, 173, 413, 313), (173, 30, 312, 413), (413, 312, 84, 272), (313, 413, 272, 89), (40, 183, 414, 314), (183, 35, 313, 414), (414, 313, 89, 282), (314, 414, 282, 94), (0, 184, 415, 306), (184, 40, 314, 415), (415, 314, 94, 283), (306, 415, 283, 54)])
me_sphere_001.polygons.foreach_set('use_smooth', [True] * 414)
_uv = me_sphere_001.uv_layers.new(name='UVMap')
_uv.uv.foreach_set('vector', [0.6296, 0.1136, 0.6608, 0.1392, 0.6055, 0.1387, 0.5676, 0.1087, 0.6608, 0.1392, 0.6667, 0.1818, 0.6111, 0.1818, 0.6055, 0.1387, 0.6055, 0.1387, 0.6111, 0.1818, 0.5556, 0.1818, 0.5526, 0.1392, 0.5676, 0.1087, 0.6055, 0.1387, 0.5526, 0.1392, 0.537, 0.1136, 0.6667, 0.4091, 0.6667, 0.4309, 0.6111, 0.4309, 0.6111, 0.4091, 0.6667, 0.4309, 0.6667, 0.447, 0.6111, 0.447, 0.6111, 0.4309, 0.6111, 0.4309, 0.6111, 0.447, 0.5556, 0.447, 0.5556, 0.4309, 0.6111, 0.4091, 0.6111, 0.4309, 0.5556, 0.4309, 0.5556, 0.4091, 0.6667, 0.2727, 0.6667, 0.3172, 0.6111, 0.3172, 0.6111, 0.2727, 0.6667, 0.3172, 0.6667, 0.3561, 0.6111, 0.3561, 0.6111, 0.3172, 0.6111, 0.3172, 0.6111, 0.3561, 0.5556, 0.3561, 0.5556, 0.3172, 0.6111, 0.2727, 0.6111, 0.3172, 0.5556, 0.3172, 0.5556, 0.2727, 0.6667, 0.1818, 0.6667, 0.2273, 0.6111, 0.2273, 0.6111, 0.1818, 0.6667, 0.2273, 0.6667, 0.2727, 0.6111, 0.2727, 0.6111, 0.2273, 0.6111, 0.2273, 0.6111, 0.2727, 0.5556, 0.2727, 0.5556, 0.2273, 0.6111, 0.1818, 0.6111, 0.2273, 0.5556, 0.2273, 0.5556, 0.1818, 0.5556, 0.1818, 0.5556, 0.2273, 0.5, 0.2273, 0.5, 0.1818, 0.5556, 0.2273, 0.5556, 0.2727, 0.5, 0.2727, 0.5, 0.2273, 0.5, 0.2273, 0.5, 0.2727, 0.4444, 0.2727, 0.4444, 0.2273, 0.5, 0.1818, 0.5, 0.2273, 0.4444, 0.2273, 0.4444, 0.1818, 0.537, 0.1136, 0.5526, 0.1392, 0.4981, 0.1387, 0.4855, 0.1087, 0.5526, 0.1392, 0.5556, 0.1818, 0.5, 0.1818, 0.4981, 0.1387, 0.4981, 0.1387, 0.5, 0.1818, 0.4444, 0.1818, 0.4444, 0.1392, 0.4855, 0.1087, 0.4981, 0.1387, 0.4444, 0.1392, 0.4444, 0.1136, 0.5556, 0.4091, 0.5556, 0.4309, 0.5, 0.4309, 0.5, 0.4091, 0.5556, 0.4309, 0.5556, 0.447, 0.5, 0.447, 0.5, 0.4309, 0.5, 0.4309, 0.5, 0.447, 0.4444, 0.447, 0.4444, 0.4309, 0.5, 0.4091, 0.5, 0.4309, 0.4444, 0.4309, 0.4444, 0.4091, 0.5556, 0.2727, 0.5556, 0.3172, 0.5, 0.3172, 0.5, 0.2727, 0.5556, 0.3172, 0.5556, 0.3561, 0.5, 0.3561, 0.5, 0.3172, 0.5, 0.3172, 0.5, 0.3561, 0.4444, 0.3561, 0.4444, 0.3172, 0.5, 0.2727, 0.5, 0.3172, 0.4444, 0.3172, 0.4444, 0.2727, 0.4444, 0.1136, 0.4444, 0.1392, 0.3908, 0.1387, 0.4034, 0.1087, 0.4444, 0.1392, 0.4444, 0.1818, 0.3889, 0.1818, 0.3908, 0.1387, 0.3908, 0.1387, 0.3889, 0.1818, 0.3333, 0.1818, 0.3362, 0.1392, 0.4034, 0.1087, 0.3908, 0.1387, 0.3362, 0.1392, 0.3519, 0.1136, 0.4444, 0.4091, 0.4444, 0.4309, 0.3889, 0.4309, 0.3889, 0.4091, 0.4444, 0.4309, 0.4444, 0.447, 0.3889, 0.447, 0.3889, 0.4309, 0.3889, 0.4309, 0.3889, 0.447, 0.3333, 0.447, 0.3333, 0.4309, 0.3889, 0.4091, 0.3889, 0.4309, 0.3333, 0.4309, 0.3333, 0.4091, 0.4444, 0.2727, 0.4444, 0.3172, 0.3889, 0.3172, 0.3889, 0.2727, 0.4444, 0.3172, 0.4444, 0.3561, 0.3889, 0.3561, 0.3889, 0.3172, 0.3889, 0.3172, 0.3889, 0.3561, 0.3333, 0.3561, 0.3333, 0.3172, 0.3889, 0.2727, 0.3889, 0.3172, 0.3333, 0.3172, 0.3333, 0.2727, 0.4444, 0.1818, 0.4444, 0.2273, 0.3889, 0.2273, 0.3889, 0.1818, 0.4444, 0.2273, 0.4444, 0.2727, 0.3889, 0.2727, 0.3889, 0.2273, 0.3889, 0.2273, 0.3889, 0.2727, 0.3333, 0.2727, 0.3333, 0.2273, 0.3889, 0.1818, 0.3889, 0.2273, 0.3333, 0.2273, 0.3333, 0.1818, 0.3333, 0.4091, 0.3333, 0.4309, 0.2778, 0.4309, 0.2778, 0.4091, 0.3333, 0.4309, 0.3333, 0.447, 0.2778, 0.447, 0.2778, 0.4309, 0.2778, 0.4309, 0.2778, 0.447, 0.2222, 0.447, 0.2222, 0.4309, 0.2778, 0.4091, 0.2778, 0.4309, 0.2222, 0.4309, 0.2222, 0.4091, 0.3333, 0.2727, 0.3333, 0.3172, 0.2778, 0.3172, 0.2778, 0.2727, 0.3333, 0.3172, 0.3333, 0.3561, 0.2778, 0.3561, 0.2778, 0.3172, 0.2778, 0.3172, 0.2778, 0.3561, 0.2222, 0.3561, 0.2222, 0.3172, 0.2778, 0.2727, 0.2778, 0.3172, 0.2222, 0.3172, 0.2222, 0.2727, 0.3333, 0.1818, 0.3333, 0.2273, 0.2778, 0.2273, 0.2778, 0.1818, 0.3333, 0.2273, 0.3333, 0.2727, 0.2778, 0.2727, 0.2778, 0.2273, 0.2778, 0.2273, 0.2778, 0.2727, 0.2222, 0.2727, 0.2222, 0.2273, 0.2778, 0.1818, 0.2778, 0.2273, 0.2222, 0.2273, 0.2222, 0.1818, 0.3519, 0.1136, 0.3362, 0.1392, 0.2834, 0.1387, 0.3212, 0.1087, 0.3362, 0.1392, 0.3333, 0.1818, 0.2778, 0.1818, 0.2834, 0.1387, 0.2834, 0.1387, 0.2778, 0.1818, 0.2222, 0.1818, 0.2281, 0.1392, 0.3212, 0.1087, 0.2834, 0.1387, 0.2281, 0.1392, 0.2593, 0.1136, 0.2222, 0.2727, 0.2222, 0.3172, 0.1667, 0.3172, 0.1667, 0.2727, 0.2222, 0.3172, 0.2222, 0.3561, 0.1667, 0.3561, 0.1667, 0.3172, 0.1667, 0.3172, 0.1667, 0.3561, 0.1111, 0.3561, 0.1111, 0.3172, 0.1667, 0.2727, 0.1667, 0.3172, 0.1111, 0.3172, 0.1111, 0.2727, 0.2222, 0.1818, 0.2222, 0.2273, 0.1667, 0.2273, 0.1667, 0.1818, 0.2222, 0.2273, 0.2222, 0.2727, 0.1667, 0.2727, 0.1667, 0.2273, 0.1667, 0.2273, 0.1667, 0.2727, 0.1111, 0.2727, 0.1111, 0.2273, 0.1667, 0.1818, 0.1667, 0.2273, 0.1111, 0.2273, 0.1111, 0.1818, 0.2593, 0.1136, 0.2281, 0.1392, 0.1761, 0.1387, 0.2391, 0.1087, 0.2281, 0.1392, 0.2222, 0.1818, 0.1667, 0.1818, 0.1761, 0.1387, 0.1761, 0.1387, 0.1667, 0.1818, 0.1111, 0.1818, 0.1199, 0.1392, 0.2391, 0.1087, 0.1761, 0.1387, 0.1199, 0.1392, 0.1667, 0.1136, 0.2222, 0.4091, 0.2222, 0.4309, 0.1667, 0.4309, 0.1667, 0.4091, 0.2222, 0.4309, 0.2222, 0.447, 0.1667, 0.447, 0.1667, 0.4309, 0.1667, 0.4309, 0.1667, 0.447, 0.1111, 0.447, 0.1111, 0.4309, 0.1667, 0.4091, 0.1667, 0.4309, 0.1111, 0.4309, 0.1111, 0.4091, 0.1111, 0.1818, 0.1111, 0.2273, 0.05556, 0.2273, 0.05556, 0.1818, 0.1111, 0.2273, 0.1111, 0.2727, 0.05556, 0.2727, 0.05556, 0.2273, 0.05556, 0.2273, 0.05556, 0.2727, 5.96e-08, 0.2727, 2.98e-08, 0.2273, 0.05556, 0.1818, 0.05556, 0.2273, 2.98e-08, 0.2273, 0.0, 0.1818, 0.1667, 0.1136, 0.1199, 0.1392, 0.06739, 0.1382, 0.1619, 0.1061, 0.1199, 0.1392, 0.1111, 0.1818, 0.05556, 0.1818, 0.06739, 0.1382, 0.06739, 0.1382, 0.05556, 0.1818, 0.0, 0.1818, 0.0, 0.1364, 0.1619, 0.1061, 0.06739, 0.1382, 0.0, 0.1364, 0.0, 0.09091, 0.1111, 0.4091, 0.1111, 0.4309, 0.05556, 0.431, 0.05556, 0.4091, 0.1111, 0.4309, 0.1111, 0.447, 0.05556, 0.4476, 0.05556, 0.431, 0.05556, 0.431, 0.05556, 0.4476, 0.0, 0.4545, 1.49e-08, 0.4318, 0.05556, 0.4091, 0.05556, 0.431, 1.49e-08, 0.4318, 2.98e-08, 0.4091, 0.1111, 0.2727, 0.1111, 0.3172, 0.05556, 0.3174, 0.05556, 0.2727, 0.1111, 0.3172, 0.1111, 0.3561, 0.05556, 0.3567, 0.05556, 0.3174, 0.05556, 0.3174, 0.05556, 0.3567, 5.96e-08, 0.3636, 5.96e-08, 0.3182, 0.05556, 0.2727, 0.05556, 0.3174, 5.96e-08, 0.3182, 5.96e-08, 0.2727, 1.0, 0.09091, 1.0, 0.1364, 0.9444, 0.1364, 0.9444, 0.09091, 1.0, 0.1364, 1.0, 0.1818, 0.9444, 0.1818, 0.9444, 0.1364, 0.9444, 0.1364, 0.9444, 0.1818, 0.8889, 0.1818, 0.8862, 0.1367, 0.9444, 0.09091, 0.9444, 0.1364, 0.8862, 0.1367, 0.8889, 0.09091, 1.0, 0.4091, 1.0, 0.4318, 0.9444, 0.431, 0.9444, 0.4091, 1.0, 0.4318, 1.0, 0.4545, 0.9444, 0.4476, 0.9444, 0.431, 0.9444, 0.431, 0.9444, 0.4476, 0.8889, 0.447, 0.8889, 0.4309, 0.9444, 0.4091, 0.9444, 0.431, 0.8889, 0.4309, 0.8889, 0.4091, 1.0, 0.2727, 1.0, 0.3182, 0.9444, 0.3174, 0.9444, 0.2727, 1.0, 0.3182, 1.0, 0.3636, 0.9444, 0.3567, 0.9444, 0.3174, 0.9444, 0.3174, 0.9444, 0.3567, 0.8889, 0.3561, 0.8889, 0.3172, 0.9444, 0.2727, 0.9444, 0.3174, 0.8889, 0.3172, 0.8889, 0.2727, 1.0, 0.1818, 1.0, 0.2273, 0.9444, 0.2273, 0.9444, 0.1818, 1.0, 0.2273, 1.0, 0.2727, 0.9444, 0.2727, 0.9444, 0.2273, 0.9444, 0.2273, 0.9444, 0.2727, 0.8889, 0.2727, 0.8889, 0.2273, 0.9444, 0.1818, 0.9444, 0.2273, 0.8889, 0.2273, 0.8889, 0.1818, 0.8889, 0.09091, 0.8862, 0.1367, 0.8215, 0.1382, 0.727, 0.1061, 0.8862, 0.1367, 0.8889, 0.1818, 0.8333, 0.1818, 0.8215, 0.1382, 0.8215, 0.1382, 0.8333, 0.1818, 0.7778, 0.1818, 0.769, 0.1392, 0.727, 0.1061, 0.8215, 0.1382, 0.769, 0.1392, 0.7222, 0.1136, 0.8889, 0.4091, 0.8889, 0.4309, 0.8333, 0.4309, 0.8333, 0.4091, 0.8889, 0.4309, 0.8889, 0.447, 0.8333, 0.447, 0.8333, 0.4309, 0.8333, 0.4309, 0.8333, 0.447, 0.7778, 0.447, 0.7778, 0.4309, 0.8333, 0.4091, 0.8333, 0.4309, 0.7778, 0.4309, 0.7778, 0.4091, 0.4444, 0.1136, 0.4034, 0.1087, 0.4444, 0.09492, 0.4855, 0.1087, 0.3519, 0.1136, 0.3212, 0.1087, 0.4444, 0.09492, 0.4034, 0.1087, 0.2593, 0.1136, 0.2391, 0.1087, 0.4444, 0.09492, 0.3212, 0.1087, 0.1667, 0.1136, 0.1619, 0.1061, 0.4444, 0.09492, 0.2391, 0.1087, 0.0, 0.09091, 0.4444, 0.09091, 0.4444, 0.09492, 0.1619, 0.1061, 0.8889, 0.09091, 0.727, 0.1061, 0.4444, 0.09492, 0.4444, 0.09091, 0.7222, 0.1136, 0.6498, 0.1087, 0.4444, 0.09492, 0.727, 0.1061, 0.6296, 0.1136, 0.5676, 0.1087, 0.4444, 0.09492, 0.6498, 0.1087, 0.537, 0.1136, 0.4855, 0.1087, 0.4444, 0.09492, 0.5676, 0.1087, 0.8889, 0.2727, 0.8889, 0.3172, 0.8333, 0.3172, 0.8333, 0.2727, 0.8889, 0.3172, 0.8889, 0.3561, 0.8333, 0.3561, 0.8333, 0.3172, 0.8333, 0.3172, 0.8333, 0.3561, 0.7778, 0.3561, 0.7778, 0.3172, 0.8333, 0.2727, 0.8333, 0.3172, 0.7778, 0.3172, 0.7778, 0.2727, 0.8889, 0.1818, 0.8889, 0.2273, 0.8333, 0.2273, 0.8333, 0.1818, 0.8889, 0.2273, 0.8889, 0.2727, 0.8333, 0.2727, 0.8333, 0.2273, 0.8333, 0.2273, 0.8333, 0.2727, 0.7778, 0.2727, 0.7778, 0.2273, 0.8333, 0.1818, 0.8333, 0.2273, 0.7778, 0.2273, 0.7778, 0.1818, 0.7778, 0.2727, 0.7778, 0.3172, 0.7222, 0.3172, 0.7222, 0.2727, 0.7778, 0.3172, 0.7778, 0.3561, 0.7222, 0.3561, 0.7222, 0.3172, 0.7222, 0.3172, 0.7222, 0.3561, 0.6667, 0.3561, 0.6667, 0.3172, 0.7222, 0.2727, 0.7222, 0.3172, 0.6667, 0.3172, 0.6667, 0.2727, 0.7778, 0.1818, 0.7778, 0.2273, 0.7222, 0.2273, 0.7222, 0.1818, 0.7778, 0.2273, 0.7778, 0.2727, 0.7222, 0.2727, 0.7222, 0.2273, 0.7222, 0.2273, 0.7222, 0.2727, 0.6667, 0.2727, 0.6667, 0.2273, 0.7222, 0.1818, 0.7222, 0.2273, 0.6667, 0.2273, 0.6667, 0.1818, 0.7222, 0.1136, 0.769, 0.1392, 0.7128, 0.1387, 0.6498, 0.1087, 0.769, 0.1392, 0.7778, 0.1818, 0.7222, 0.1818, 0.7128, 0.1387, 0.7128, 0.1387, 0.7222, 0.1818, 0.6667, 0.1818, 0.6608, 0.1392, 0.6498, 0.1087, 0.7128, 0.1387, 0.6608, 0.1392, 0.6296, 0.1136, 0.7778, 0.4091, 0.7778, 0.4309, 0.7222, 0.4309, 0.7222, 0.4091, 0.7778, 0.4309, 0.7778, 0.447, 0.7222, 0.447, 0.7222, 0.4309, 0.7222, 0.4309, 0.7222, 0.447, 0.6667, 0.447, 0.6667, 0.4309, 0.7222, 0.4091, 0.7222, 0.4309, 0.6667, 0.4309, 0.6667, 0.4091, 0.7778, 0.3561, 0.7778, 0.3854, 0.7222, 0.3854, 0.7222, 0.3561, 0.7778, 0.3854, 0.7778, 0.4091, 0.7222, 0.4091, 0.7222, 0.3854, 0.7222, 0.3854, 0.7222, 0.4091, 0.6667, 0.4091, 0.6667, 0.3854, 0.7222, 0.3561, 0.7222, 0.3854, 0.6667, 0.3854, 0.6667, 0.3561, 0.8889, 0.3561, 0.8889, 0.3854, 0.8333, 0.3854, 0.8333, 0.3561, 0.8889, 0.3854, 0.8889, 0.4091, 0.8333, 0.4091, 0.8333, 0.3854, 0.8333, 0.3854, 0.8333, 0.4091, 0.7778, 0.4091, 0.7778, 0.3854, 0.8333, 0.3561, 0.8333, 0.3854, 0.7778, 0.3854, 0.7778, 0.3561, 1.0, 0.3636, 1.0, 0.3864, 0.9444, 0.3856, 0.9444, 0.3567, 1.0, 0.3864, 1.0, 0.4091, 0.9444, 0.4091, 0.9444, 0.3856, 0.9444, 0.3856, 0.9444, 0.4091, 0.8889, 0.4091, 0.8889, 0.3854, 0.9444, 0.3567, 0.9444, 0.3856, 0.8889, 0.3854, 0.8889, 0.3561, 0.1111, 0.3561, 0.1111, 0.3854, 0.05556, 0.3856, 0.05556, 0.3567, 0.1111, 0.3854, 0.1111, 0.4091, 0.05556, 0.4091, 0.05556, 0.3856, 0.05556, 0.3856, 0.05556, 0.4091, 2.98e-08, 0.4091, 4.47e-08, 0.3864, 0.05556, 0.3567, 0.05556, 0.3856, 4.47e-08, 0.3864, 5.96e-08, 0.3636, 0.2222, 0.3561, 0.2222, 0.3854, 0.1667, 0.3854, 0.1667, 0.3561, 0.2222, 0.3854, 0.2222, 0.4091, 0.1667, 0.4091, 0.1667, 0.3854, 0.1667, 0.3854, 0.1667, 0.4091, 0.1111, 0.4091, 0.1111, 0.3854, 0.1667, 0.3561, 0.1667, 0.3854, 0.1111, 0.3854, 0.1111, 0.3561, 0.3333, 0.3561, 0.3333, 0.3854, 0.2778, 0.3854, 0.2778, 0.3561, 0.3333, 0.3854, 0.3333, 0.4091, 0.2778, 0.4091, 0.2778, 0.3854, 0.2778, 0.3854, 0.2778, 0.4091, 0.2222, 0.4091, 0.2222, 0.3854, 0.2778, 0.3561, 0.2778, 0.3854, 0.2222, 0.3854, 0.2222, 0.3561, 0.4444, 0.3561, 0.4444, 0.3854, 0.3889, 0.3854, 0.3889, 0.3561, 0.4444, 0.3854, 0.4444, 0.4091, 0.3889, 0.4091, 0.3889, 0.3854, 0.3889, 0.3854, 0.3889, 0.4091, 0.3333, 0.4091, 0.3333, 0.3854, 0.3889, 0.3561, 0.3889, 0.3854, 0.3333, 0.3854, 0.3333, 0.3561, 0.5556, 0.3561, 0.5556, 0.3854, 0.5, 0.3854, 0.5, 0.3561, 0.5556, 0.3854, 0.5556, 0.4091, 0.5, 0.4091, 0.5, 0.3854, 0.5, 0.3854, 0.5, 0.4091, 0.4444, 0.4091, 0.4444, 0.3854, 0.5, 0.3561, 0.5, 0.3854, 0.4444, 0.3854, 0.4444, 0.3561, 0.6667, 0.3561, 0.6667, 0.3854, 0.6111, 0.3854, 0.6111, 0.3561, 0.6667, 0.3854, 0.6667, 0.4091, 0.6111, 0.4091, 0.6111, 0.3854, 0.6111, 0.3854, 0.6111, 0.4091, 0.5556, 0.4091, 0.5556, 0.3854, 0.6111, 0.3561, 0.6111, 0.3854, 0.5556, 0.3854, 0.5556, 0.3561, 0.6296, 0.1136, 0.5676, 0.1087, 0.6055, 0.1387, 0.6608, 0.1392, 0.5676, 0.1087, 0.537, 0.1136, 0.5526, 0.1392, 0.6055, 0.1387, 0.6055, 0.1387, 0.5526, 0.1392, 0.5556, 0.1818, 0.6111, 0.1818, 0.6608, 0.1392, 0.6055, 0.1387, 0.6111, 0.1818, 0.6667, 0.1818, 0.6667, 0.4091, 0.6111, 0.4091, 0.6111, 0.4318, 0.6667, 0.4318, 0.6111, 0.4091, 0.5556, 0.4091, 0.5556, 0.4318, 0.6111, 0.4318, 0.6111, 0.4318, 0.5556, 0.4318, 0.5556, 0.4545, 0.6111, 0.4545, 0.6667, 0.4318, 0.6111, 0.4318, 0.6111, 0.4545, 0.6667, 0.4545, 0.6667, 0.2727, 0.6111, 0.2727, 0.6111, 0.3172, 0.6667, 0.3172, 0.6111, 0.2727, 0.5556, 0.2727, 0.5556, 0.3172, 0.6111, 0.3172, 0.6111, 0.3172, 0.5556, 0.3172, 0.5556, 0.3561, 0.6111, 0.3561, 0.6667, 0.3172, 0.6111, 0.3172, 0.6111, 0.3561, 0.6667, 0.3561, 0.6667, 0.1818, 0.6111, 0.1818, 0.6111, 0.2273, 0.6667, 0.2273, 0.6111, 0.1818, 0.5556, 0.1818, 0.5556, 0.2273, 0.6111, 0.2273, 0.6111, 0.2273, 0.5556, 0.2273, 0.5556, 0.2727, 0.6111, 0.2727, 0.6667, 0.2273, 0.6111, 0.2273, 0.6111, 0.2727, 0.6667, 0.2727, 0.5556, 0.1818, 0.5, 0.1818, 0.5, 0.2273, 0.5556, 0.2273, 0.5, 0.1818, 0.4444, 0.1818, 0.4444, 0.2273, 0.5, 0.2273, 0.5, 0.2273, 0.4444, 0.2273, 0.4444, 0.2727, 0.5, 0.2727, 0.5556, 0.2273, 0.5, 0.2273, 0.5, 0.2727, 0.5556, 0.2727, 0.537, 0.1136, 0.4855, 0.1087, 0.4981, 0.1387, 0.5526, 0.1392, 0.4855, 0.1087, 0.4444, 0.1136, 0.4444, 0.1392, 0.4981, 0.1387, 0.4981, 0.1387, 0.4444, 0.1392, 0.4444, 0.1818, 0.5, 0.1818, 0.5526, 0.1392, 0.4981, 0.1387, 0.5, 0.1818, 0.5556, 0.1818, 0.5556, 0.4091, 0.5, 0.4091, 0.5, 0.4318, 0.5556, 0.4318, 0.5, 0.4091, 0.4444, 0.4091, 0.4444, 0.4318, 0.5, 0.4318, 0.5, 0.4318, 0.4444, 0.4318, 0.4444, 0.4545, 0.5, 0.4545, 0.5556, 0.4318, 0.5, 0.4318, 0.5, 0.4545, 0.5556, 0.4545, 0.5556, 0.2727, 0.5, 0.2727, 0.5, 0.3172, 0.5556, 0.3172, 0.5, 0.2727, 0.4444, 0.2727, 0.4444, 0.3172, 0.5, 0.3172, 0.5, 0.3172, 0.4444, 0.3172, 0.4444, 0.3561, 0.5, 0.3561, 0.5556, 0.3172, 0.5, 0.3172, 0.5, 0.3561, 0.5556, 0.3561, 0.4444, 0.1136, 0.4034, 0.1087, 0.3908, 0.1387, 0.4444, 0.1392, 0.4034, 0.1087, 0.3519, 0.1136, 0.3362, 0.1392, 0.3908, 0.1387, 0.3908, 0.1387, 0.3362, 0.1392, 0.3333, 0.1818, 0.3889, 0.1818, 0.4444, 0.1392, 0.3908, 0.1387, 0.3889, 0.1818, 0.4444, 0.1818, 0.4444, 0.4091, 0.3889, 0.4091, 0.3889, 0.4318, 0.4444, 0.4318, 0.3889, 0.4091, 0.3333, 0.4091, 0.3333, 0.4318, 0.3889, 0.4318, 0.3889, 0.4318, 0.3333, 0.4318, 0.3333, 0.4545, 0.3889, 0.4545, 0.4444, 0.4318, 0.3889, 0.4318, 0.3889, 0.4545, 0.4444, 0.4545, 0.4444, 0.2727, 0.3889, 0.2727, 0.3889, 0.3172, 0.4444, 0.3172, 0.3889, 0.2727, 0.3333, 0.2727, 0.3333, 0.3172, 0.3889, 0.3172, 0.3889, 0.3172, 0.3333, 0.3172, 0.3333, 0.3561, 0.3889, 0.3561, 0.4444, 0.3172, 0.3889, 0.3172, 0.3889, 0.3561, 0.4444, 0.3561, 0.4444, 0.1818, 0.3889, 0.1818, 0.3889, 0.2273, 0.4444, 0.2273, 0.3889, 0.1818, 0.3333, 0.1818, 0.3333, 0.2273, 0.3889, 0.2273, 0.3889, 0.2273, 0.3333, 0.2273, 0.3333, 0.2727, 0.3889, 0.2727, 0.4444, 0.2273, 0.3889, 0.2273, 0.3889, 0.2727, 0.4444, 0.2727, 0.3333, 0.4091, 0.2778, 0.4091, 0.2778, 0.4318, 0.3333, 0.4318, 0.2778, 0.4091, 0.2222, 0.4091, 0.2222, 0.4318, 0.2778, 0.4318, 0.2778, 0.4318, 0.2222, 0.4318, 0.2222, 0.4545, 0.2778, 0.4545, 0.3333, 0.4318, 0.2778, 0.4318, 0.2778, 0.4545, 0.3333, 0.4545, 0.3333, 0.2727, 0.2778, 0.2727, 0.2778, 0.3172, 0.3333, 0.3172, 0.2778, 0.2727, 0.2222, 0.2727, 0.2222, 0.3172, 0.2778, 0.3172, 0.2778, 0.3172, 0.2222, 0.3172, 0.2222, 0.3561, 0.2778, 0.3561, 0.3333, 0.3172, 0.2778, 0.3172, 0.2778, 0.3561, 0.3333, 0.3561, 0.3333, 0.1818, 0.2778, 0.1818, 0.2778, 0.2273, 0.3333, 0.2273, 0.2778, 0.1818, 0.2222, 0.1818, 0.2222, 0.2273, 0.2778, 0.2273, 0.2778, 0.2273, 0.2222, 0.2273, 0.2222, 0.2727, 0.2778, 0.2727, 0.3333, 0.2273, 0.2778, 0.2273, 0.2778, 0.2727, 0.3333, 0.2727, 0.3519, 0.1136, 0.3212, 0.1087, 0.2834, 0.1387, 0.3362, 0.1392, 0.3212, 0.1087, 0.2593, 0.1136, 0.2281, 0.1392, 0.2834, 0.1387, 0.2834, 0.1387, 0.2281, 0.1392, 0.2222, 0.1818, 0.2778, 0.1818, 0.3362, 0.1392, 0.2834, 0.1387, 0.2778, 0.1818, 0.3333, 0.1818, 0.2222, 0.2727, 0.1667, 0.2727, 0.1667, 0.3172, 0.2222, 0.3172, 0.1667, 0.2727, 0.1111, 0.2727, 0.1111, 0.3172, 0.1667, 0.3172, 0.1667, 0.3172, 0.1111, 0.3172, 0.1111, 0.3561, 0.1667, 0.3561, 0.2222, 0.3172, 0.1667, 0.3172, 0.1667, 0.3561, 0.2222, 0.3561, 0.2222, 0.1818, 0.1667, 0.1818, 0.1667, 0.2273, 0.2222, 0.2273, 0.1667, 0.1818, 0.1111, 0.1818, 0.1111, 0.2273, 0.1667, 0.2273, 0.1667, 0.2273, 0.1111, 0.2273, 0.1111, 0.2727, 0.1667, 0.2727, 0.2222, 0.2273, 0.1667, 0.2273, 0.1667, 0.2727, 0.2222, 0.2727, 0.2593, 0.1136, 0.2391, 0.1087, 0.1761, 0.1387, 0.2281, 0.1392, 0.2391, 0.1087, 0.1667, 0.1136, 0.1199, 0.1392, 0.1761, 0.1387, 0.1761, 0.1387, 0.1199, 0.1392, 0.1111, 0.1818, 0.1667, 0.1818, 0.2281, 0.1392, 0.1761, 0.1387, 0.1667, 0.1818, 0.2222, 0.1818, 0.2222, 0.4091, 0.1667, 0.4091, 0.1667, 0.4318, 0.2222, 0.4318, 0.1667, 0.4091, 0.1111, 0.4091, 0.1111, 0.4318, 0.1667, 0.4318, 0.1667, 0.4318, 0.1111, 0.4318, 0.1111, 0.4545, 0.1667, 0.4545, 0.2222, 0.4318, 0.1667, 0.4318, 0.1667, 0.4545, 0.2222, 0.4545, 0.1111, 0.1818, 0.05556, 0.1818, 0.05556, 0.2273, 0.1111, 0.2273, 0.05556, 0.1818, 0.0, 0.1818, 2.98e-08, 0.2273, 0.05556, 0.2273, 0.05556, 0.2273, 2.98e-08, 0.2273, 5.96e-08, 0.2727, 0.05556, 0.2727, 0.1111, 0.2273, 0.05556, 0.2273, 0.05556, 0.2727, 0.1111, 0.2727, 0.1667, 0.1136, 0.1619, 0.1061, 0.06739, 0.1382, 0.1199, 0.1392, 0.1619, 0.1061, 0.0, 0.09091, 0.0, 0.1364, 0.06739, 0.1382, 0.06739, 0.1382, 0.0, 0.1364, 0.0, 0.1818, 0.05556, 0.1818, 0.1199, 0.1392, 0.06739, 0.1382, 0.05556, 0.1818, 0.1111, 0.1818, 0.1111, 0.4091, 0.05556, 0.4091, 0.05556, 0.4318, 0.1111, 0.4318, 0.05556, 0.4091, 2.98e-08, 0.4091, 1.49e-08, 0.4318, 0.05556, 0.4318, 0.05556, 0.4318, 1.49e-08, 0.4318, 0.0, 0.4545, 0.05556, 0.4545, 0.1111, 0.4318, 0.05556, 0.4318, 0.05556, 0.4545, 0.1111, 0.4545, 0.1111, 0.2727, 0.05556, 0.2727, 0.05556, 0.3174, 0.1111, 0.3172, 0.05556, 0.2727, 5.96e-08, 0.2727, 5.96e-08, 0.3182, 0.05556, 0.3174, 0.05556, 0.3174, 5.96e-08, 0.3182, 5.96e-08, 0.3636, 0.05556, 0.3567, 0.1111, 0.3172, 0.05556, 0.3174, 0.05556, 0.3567, 0.1111, 0.3561, 1.0, 0.09091, 0.9444, 0.09091, 0.9444, 0.1364, 1.0, 0.1364, 0.9444, 0.09091, 0.8889, 0.09091, 0.8862, 0.1367, 0.9444, 0.1364, 0.9444, 0.1364, 0.8862, 0.1367, 0.8889, 0.1818, 0.9444, 0.1818, 1.0, 0.1364, 0.9444, 0.1364, 0.9444, 0.1818, 1.0, 0.1818, 1.0, 0.4091, 0.9444, 0.4091, 0.9444, 0.4318, 1.0, 0.4318, 0.9444, 0.4091, 0.8889, 0.4091, 0.8889, 0.4318, 0.9444, 0.4318, 0.9444, 0.4318, 0.8889, 0.4318, 0.8889, 0.4545, 0.9444, 0.4545, 1.0, 0.4318, 0.9444, 0.4318, 0.9444, 0.4545, 1.0, 0.4545, 1.0, 0.2727, 0.9444, 0.2727, 0.9444, 0.3174, 1.0, 0.3182, 0.9444, 0.2727, 0.8889, 0.2727, 0.8889, 0.3172, 0.9444, 0.3174, 0.9444, 0.3174, 0.8889, 0.3172, 0.8889, 0.3561, 0.9444, 0.3567, 1.0, 0.3182, 0.9444, 0.3174, 0.9444, 0.3567, 1.0, 0.3636, 1.0, 0.1818, 0.9444, 0.1818, 0.9444, 0.2273, 1.0, 0.2273, 0.9444, 0.1818, 0.8889, 0.1818, 0.8889, 0.2273, 0.9444, 0.2273, 0.9444, 0.2273, 0.8889, 0.2273, 0.8889, 0.2727, 0.9444, 0.2727, 1.0, 0.2273, 0.9444, 0.2273, 0.9444, 0.2727, 1.0, 0.2727, 0.8889, 0.09091, 0.727, 0.1061, 0.8215, 0.1382, 0.8862, 0.1367, 0.727, 0.1061, 0.7222, 0.1136, 0.769, 0.1392, 0.8215, 0.1382, 0.8215, 0.1382, 0.769, 0.1392, 0.7778, 0.1818, 0.8333, 0.1818, 0.8862, 0.1367, 0.8215, 0.1382, 0.8333, 0.1818, 0.8889, 0.1818, 0.8889, 0.4091, 0.8333, 0.4091, 0.8333, 0.4318, 0.8889, 0.4318, 0.8333, 0.4091, 0.7778, 0.4091, 0.7778, 0.4318, 0.8333, 0.4318, 0.8333, 0.4318, 0.7778, 0.4318, 0.7778, 0.4545, 0.8333, 0.4545, 0.8889, 0.4318, 0.8333, 0.4318, 0.8333, 0.4545, 0.8889, 0.4545, 0.4444, 0.1136, 0.4855, 0.1087, 0.4444, 0.09492, 0.4034, 0.1087, 0.537, 0.1136, 0.5676, 0.1087, 0.4444, 0.09492, 0.4855, 0.1087, 0.6296, 0.1136, 0.6498, 0.1087, 0.4444, 0.09492, 0.5676, 0.1087, 0.7222, 0.1136, 0.727, 0.1061, 0.4444, 0.09492, 0.6498, 0.1087, 0.8889, 0.09091, 0.4444, 0.09091, 0.4444, 0.09492, 0.727, 0.1061, 0.0, 0.09091, 0.1619, 0.1061, 0.4444, 0.09492, 0.4444, 0.09091, 0.1667, 0.1136, 0.2391, 0.1087, 0.4444, 0.09492, 0.1619, 0.1061, 0.2593, 0.1136, 0.3212, 0.1087, 0.4444, 0.09492, 0.2391, 0.1087, 0.3519, 0.1136, 0.4034, 0.1087, 0.4444, 0.09492, 0.3212, 0.1087, 0.8889, 0.2727, 0.8333, 0.2727, 0.8333, 0.3172, 0.8889, 0.3172, 0.8333, 0.2727, 0.7778, 0.2727, 0.7778, 0.3172, 0.8333, 0.3172, 0.8333, 0.3172, 0.7778, 0.3172, 0.7778, 0.3561, 0.8333, 0.3561, 0.8889, 0.3172, 0.8333, 0.3172, 0.8333, 0.3561, 0.8889, 0.3561, 0.8889, 0.1818, 0.8333, 0.1818, 0.8333, 0.2273, 0.8889, 0.2273, 0.8333, 0.1818, 0.7778, 0.1818, 0.7778, 0.2273, 0.8333, 0.2273, 0.8333, 0.2273, 0.7778, 0.2273, 0.7778, 0.2727, 0.8333, 0.2727, 0.8889, 0.2273, 0.8333, 0.2273, 0.8333, 0.2727, 0.8889, 0.2727, 0.7778, 0.2727, 0.7222, 0.2727, 0.7222, 0.3172, 0.7778, 0.3172, 0.7222, 0.2727, 0.6667, 0.2727, 0.6667, 0.3172, 0.7222, 0.3172, 0.7222, 0.3172, 0.6667, 0.3172, 0.6667, 0.3561, 0.7222, 0.3561, 0.7778, 0.3172, 0.7222, 0.3172, 0.7222, 0.3561, 0.7778, 0.3561, 0.7778, 0.1818, 0.7222, 0.1818, 0.7222, 0.2273, 0.7778, 0.2273, 0.7222, 0.1818, 0.6667, 0.1818, 0.6667, 0.2273, 0.7222, 0.2273, 0.7222, 0.2273, 0.6667, 0.2273, 0.6667, 0.2727, 0.7222, 0.2727, 0.7778, 0.2273, 0.7222, 0.2273, 0.7222, 0.2727, 0.7778, 0.2727, 0.7222, 0.1136, 0.6498, 0.1087, 0.7128, 0.1387, 0.769, 0.1392, 0.6498, 0.1087, 0.6296, 0.1136, 0.6608, 0.1392, 0.7128, 0.1387, 0.7128, 0.1387, 0.6608, 0.1392, 0.6667, 0.1818, 0.7222, 0.1818, 0.769, 0.1392, 0.7128, 0.1387, 0.7222, 0.1818, 0.7778, 0.1818, 0.7778, 0.4091, 0.7222, 0.4091, 0.7222, 0.4318, 0.7778, 0.4318, 0.7222, 0.4091, 0.6667, 0.4091, 0.6667, 0.4318, 0.7222, 0.4318, 0.7222, 0.4318, 0.6667, 0.4318, 0.6667, 0.4545, 0.7222, 0.4545, 0.7778, 0.4318, 0.7222, 0.4318, 0.7222, 0.4545, 0.7778, 0.4545, 0.7778, 0.3561, 0.7222, 0.3561, 0.7222, 0.3854, 0.7778, 0.3854, 0.7222, 0.3561, 0.6667, 0.3561, 0.6667, 0.3854, 0.7222, 0.3854, 0.7222, 0.3854, 0.6667, 0.3854, 0.6667, 0.4091, 0.7222, 0.4091, 0.7778, 0.3854, 0.7222, 0.3854, 0.7222, 0.4091, 0.7778, 0.4091, 0.8889, 0.3561, 0.8333, 0.3561, 0.8333, 0.3854, 0.8889, 0.3854, 0.8333, 0.3561, 0.7778, 0.3561, 0.7778, 0.3854, 0.8333, 0.3854, 0.8333, 0.3854, 0.7778, 0.3854, 0.7778, 0.4091, 0.8333, 0.4091, 0.8889, 0.3854, 0.8333, 0.3854, 0.8333, 0.4091, 0.8889, 0.4091, 1.0, 0.3636, 0.9444, 0.3567, 0.9444, 0.3856, 1.0, 0.3864, 0.9444, 0.3567, 0.8889, 0.3561, 0.8889, 0.3854, 0.9444, 0.3856, 0.9444, 0.3856, 0.8889, 0.3854, 0.8889, 0.4091, 0.9444, 0.4091, 1.0, 0.3864, 0.9444, 0.3856, 0.9444, 0.4091, 1.0, 0.4091, 0.1111, 0.3561, 0.05556, 0.3567, 0.05556, 0.3856, 0.1111, 0.3854, 0.05556, 0.3567, 5.96e-08, 0.3636, 4.47e-08, 0.3864, 0.05556, 0.3856, 0.05556, 0.3856, 4.47e-08, 0.3864, 2.98e-08, 0.4091, 0.05556, 0.4091, 0.1111, 0.3854, 0.05556, 0.3856, 0.05556, 0.4091, 0.1111, 0.4091, 0.2222, 0.3561, 0.1667, 0.3561, 0.1667, 0.3854, 0.2222, 0.3854, 0.1667, 0.3561, 0.1111, 0.3561, 0.1111, 0.3854, 0.1667, 0.3854, 0.1667, 0.3854, 0.1111, 0.3854, 0.1111, 0.4091, 0.1667, 0.4091, 0.2222, 0.3854, 0.1667, 0.3854, 0.1667, 0.4091, 0.2222, 0.4091, 0.3333, 0.3561, 0.2778, 0.3561, 0.2778, 0.3854, 0.3333, 0.3854, 0.2778, 0.3561, 0.2222, 0.3561, 0.2222, 0.3854, 0.2778, 0.3854, 0.2778, 0.3854, 0.2222, 0.3854, 0.2222, 0.4091, 0.2778, 0.4091, 0.3333, 0.3854, 0.2778, 0.3854, 0.2778, 0.4091, 0.3333, 0.4091, 0.4444, 0.3561, 0.3889, 0.3561, 0.3889, 0.3854, 0.4444, 0.3854, 0.3889, 0.3561, 0.3333, 0.3561, 0.3333, 0.3854, 0.3889, 0.3854, 0.3889, 0.3854, 0.3333, 0.3854, 0.3333, 0.4091, 0.3889, 0.4091, 0.4444, 0.3854, 0.3889, 0.3854, 0.3889, 0.4091, 0.4444, 0.4091, 0.5556, 0.3561, 0.5, 0.3561, 0.5, 0.3854, 0.5556, 0.3854, 0.5, 0.3561, 0.4444, 0.3561, 0.4444, 0.3854, 0.5, 0.3854, 0.5, 0.3854, 0.4444, 0.3854, 0.4444, 0.4091, 0.5, 0.4091, 0.5556, 0.3854, 0.5, 0.3854, 0.5, 0.4091, 0.5556, 0.4091, 0.6667, 0.3561, 0.6111, 0.3561, 0.6111, 0.3854, 0.6667, 0.3854, 0.6111, 0.3561, 0.5556, 0.3561, 0.5556, 0.3854, 0.6111, 0.3854, 0.6111, 0.3854, 0.5556, 0.3854, 0.5556, 0.4091, 0.6111, 0.4091, 0.6667, 0.3854, 0.6111, 0.3854, 0.6111, 0.4091, 0.6667, 0.4091, 0.4444, 0.447, 0.5, 0.447, 0.5, 0.4536, 0.4444, 0.4536, 0.5, 0.447, 0.5556, 0.447, 0.5556, 0.4536, 0.5, 0.4536, 0.5, 0.4536, 0.5556, 0.4536, 0.5556, 0.4545, 0.5, 0.4545, 0.4444, 0.4536, 0.5, 0.4536, 0.5, 0.4545, 0.4444, 0.4545, 0.3333, 0.447, 0.3889, 0.447, 0.3889, 0.4536, 0.3333, 0.4536, 0.3889, 0.447, 0.4444, 0.447, 0.4444, 0.4536, 0.3889, 0.4536, 0.3889, 0.4536, 0.4444, 0.4536, 0.4444, 0.4545, 0.3889, 0.4545, 0.3333, 0.4536, 0.3889, 0.4536, 0.3889, 0.4545, 0.3333, 0.4545, 0.2222, 0.447, 0.2778, 0.447, 0.2778, 0.4536, 0.2222, 0.4536, 0.2778, 0.447, 0.3333, 0.447, 0.3333, 0.4536, 0.2778, 0.4536, 0.2778, 0.4536, 0.3333, 0.4536, 0.3333, 0.4545, 0.2778, 0.4545, 0.2222, 0.4536, 0.2778, 0.4536, 0.2778, 0.4545, 0.2222, 0.4545, 0.1111, 0.447, 0.1667, 0.447, 0.1667, 0.4536, 0.1111, 0.4536, 0.1667, 0.447, 0.2222, 0.447, 0.2222, 0.4536, 0.1667, 0.4536, 0.1667, 0.4536, 0.2222, 0.4536, 0.2222, 0.4545, 0.1667, 0.4545, 0.1111, 0.4536, 0.1667, 0.4536, 0.1667, 0.4545, 0.1111, 0.4545, 0.0, 0.4545, 0.05556, 0.4476, 0.05556, 0.4538, 0.0, 0.4545, 0.05556, 0.4476, 0.1111, 0.447, 0.1111, 0.4536, 0.05556, 0.4538, 0.05556, 0.4538, 0.1111, 0.4536, 0.1111, 0.4545, 0.05556, 0.4545, 0.0, 0.4545, 0.05556, 0.4538, 0.05556, 0.4545, 0.0, 0.4545, 0.8889, 0.447, 0.9444, 0.4476, 0.9444, 0.4538, 0.8889, 0.4536, 0.9444, 0.4476, 1.0, 0.4545, 1.0, 0.4545, 0.9444, 0.4538, 0.9444, 0.4538, 1.0, 0.4545, 1.0, 0.4545, 0.9444, 0.4545, 0.8889, 0.4536, 0.9444, 0.4538, 0.9444, 0.4545, 0.8889, 0.4545, 0.7778, 0.447, 0.8333, 0.447, 0.8333, 0.4536, 0.7778, 0.4536, 0.8333, 0.447, 0.8889, 0.447, 0.8889, 0.4536, 0.8333, 0.4536, 0.8333, 0.4536, 0.8889, 0.4536, 0.8889, 0.4545, 0.8333, 0.4545, 0.7778, 0.4536, 0.8333, 0.4536, 0.8333, 0.4545, 0.7778, 0.4545, 0.6667, 0.447, 0.7222, 0.447, 0.7222, 0.4536, 0.6667, 0.4536, 0.7222, 0.447, 0.7778, 0.447, 0.7778, 0.4536, 0.7222, 0.4536, 0.7222, 0.4536, 0.7778, 0.4536, 0.7778, 0.4545, 0.7222, 0.4545, 0.6667, 0.4536, 0.7222, 0.4536, 0.7222, 0.4545, 0.6667, 0.4545, 0.5556, 0.447, 0.6111, 0.447, 0.6111, 0.4536, 0.5556, 0.4536, 0.6111, 0.447, 0.6667, 0.447, 0.6667, 0.4536, 0.6111, 0.4536, 0.6111, 0.4536, 0.6667, 0.4536, 0.6667, 0.4545, 0.6111, 0.4545, 0.5556, 0.4536, 0.6111, 0.4536, 0.6111, 0.4545, 0.5556, 0.4545])
me_sphere_001.materials.append(mat_material_001)
me_sphere_001.update()

# ---- objects
ob_light = bpy.data.objects.new('Light', light_light)
ob_camera = bpy.data.objects.new('Camera', cam_camera)
ob_sphere = bpy.data.objects.new('Sphere', me_sphere)
ob_sphere_001 = bpy.data.objects.new('Sphere.001', me_sphere_001)

# ---- transforms, parenting, visibility, modifiers, constraints
ob_light.location = (4.076, 1.005, 5.904)
ob_light.rotation_euler = (0.6503, 0.05522, 1.866)
ob_light.lock_rotations_4d = False
ob_light.empty_display_type = 'ARROWS'
ob_light.color = (0.0, 0.0, 0.0, 0.0)
ob_light.lineart.crease_threshold = 0.0
ob_camera.location = (7.359, -6.926, 4.958)
ob_camera.rotation_euler = (1.109, 0.0, 0.8149)
ob_camera.lock_rotations_4d = False
ob_camera.empty_display_type = 'ARROWS'
ob_camera.color = (0.0, 0.0, 0.0, 0.0)
ob_camera.display_type = 'WIRE'
ob_camera.lineart.crease_threshold = 0.0
ob_sphere.location = (0.0, 0.0, 0.0)
ob_sphere_001.location = (0.0, 0.0, 0.0)

# ---- collection membership
col_collection.objects.link(ob_light)
col_collection.objects.link(ob_camera)
col_collection.objects.link(ob_sphere)
col_collection.objects.link(ob_sphere_001)

# ---- scene / render settings (as saved in the file)
scene.camera = ob_camera
scene.frame_start = 1; scene.frame_end = 250; scene.frame_set(1)
scene.render.engine = 'BLENDER_EEVEE_NEXT'
scene.cycles.sampling_pattern = 'TABULATED_SOBOL'
bpy.context.view_layer.update()
